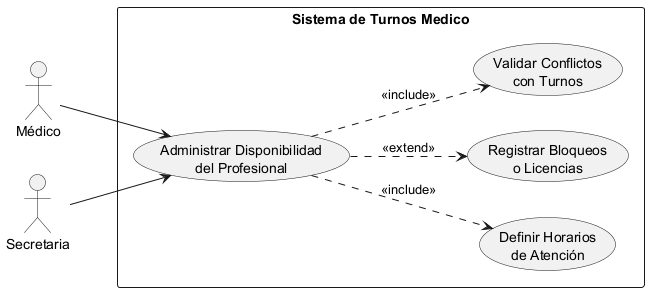

The diagram above was rendered by PlantUML. Its source (embedded in the PNG):
@startuml 02-caso-uso-administrar-disponibilidad-05

left to right direction

actor "Médico" as Medico
actor "Secretaria" as Secretaria

rectangle "Sistema de Turnos Medico" {
    usecase "Administrar Disponibilidad\ndel Profesional" as UC1
    usecase "Definir Horarios\nde Atención" as UC2
    usecase "Registrar Bloqueos\no Licencias" as UC3
    usecase "Validar Conflictos\ncon Turnos" as UC4
}

Medico --> UC1
Secretaria --> UC1

UC1 ..> UC2 : <<include>>
UC1 ..> UC4 : <<include>>
UC1 ..> UC3 : <<extend>>

@enduml